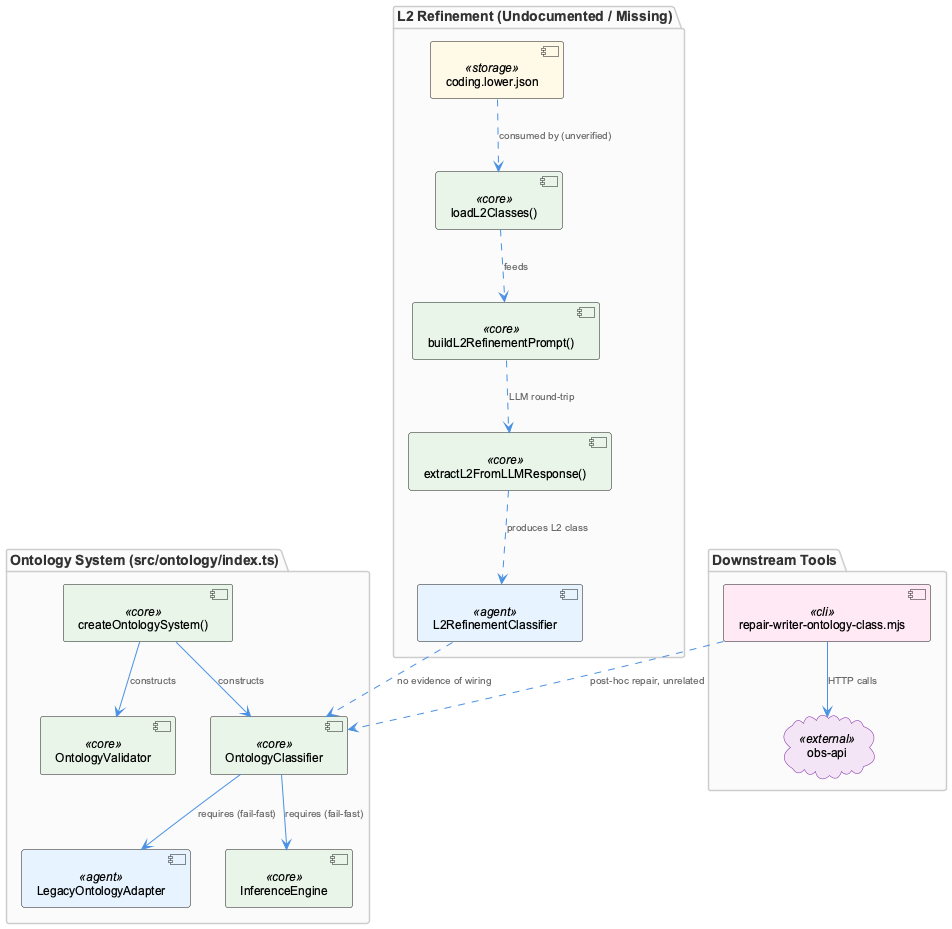

The diagram above was rendered by PlantUML. Its source (embedded in the PNG):
@startuml
!include /Users/Q284340/Agentic/coding/docs/puml/_standard-style.puml

package "L2 Refinement (Undocumented / Missing)" {
  component "L2RefinementClassifier" as l2 <<agent>>
  component "loadL2Classes()" as load <<core>>
  component "buildL2RefinementPrompt()" as prompt <<core>>
  component "extractL2FromLLMResponse()" as extract <<core>>
  component "coding.lower.json" as codinglower <<storage>>
}

package "Ontology System (src/ontology/index.ts)" {
  component "createOntologySystem()" as factory <<core>>
  component "OntologyValidator" as validator <<core>>
  component "OntologyClassifier" as classifier <<core>>
  component "LegacyOntologyAdapter" as adapter <<agent>>
  component "InferenceEngine" as engine <<core>>
}

package "Downstream Tools" {
  component "repair-writer-ontology-class.mjs" as repair <<cli>>
  cloud "obs-api" as obsapi <<external>>
}

codinglower ..> load : "consumed by (unverified)"
load ..> prompt : "feeds"
prompt ..> extract : "LLM round-trip"
extract ..> l2 : "produces L2 class"

factory --> validator : "constructs"
factory --> classifier : "constructs"
classifier --> engine : "requires (fail-fast)"
classifier --> adapter : "requires (fail-fast)"

l2 ..> classifier : "no evidence of wiring"

repair --> obsapi : "HTTP calls"
repair ..> classifier : "post-hoc repair, unrelated"

@enduml